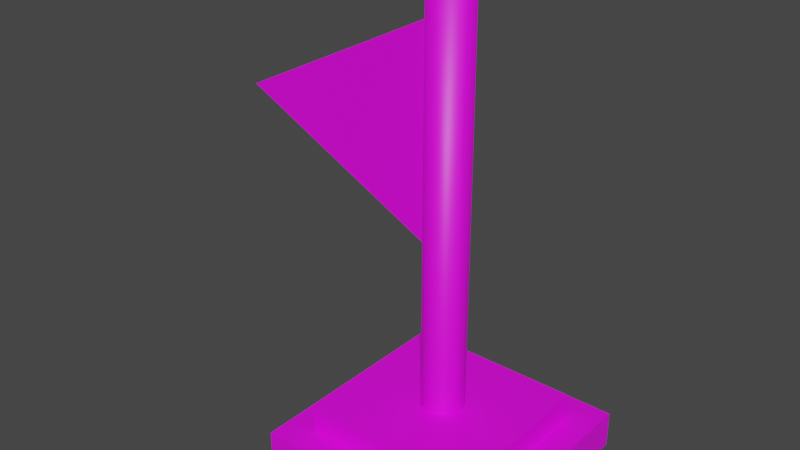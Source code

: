 # Source: Destiny_Flag.blend  (saved by Blender 2.90.8; exported with 4.5.12 LTS)
import bpy
from mathutils import Matrix  # noqa: F401  (used for matrix-valued properties, if any)

bpy.ops.wm.read_factory_settings(use_empty=True)
scene = bpy.context.scene
scene.name = 'Scene'

# ---- collections
col_flag = bpy.data.collections.new('Flag'); scene.collection.children.link(col_flag)

# ---- images (referenced by path relative to the original .blend; pixels are not part of the script)
import os
ASSET_DIR = os.environ.get("B2B_ASSET_DIR", "")  # directory of the original .blend (textures are referenced by path, not embedded)
HERE = os.path.dirname(os.path.abspath(__file__))  # packed textures are extracted next to this script under _unpacked/

def load_image(name, relpath, width, height, colorspace="sRGB"):
    """Load a texture the original file referenced (path relative to the .blend, or extracted next to this script)."""
    p = next((c for c in (os.path.join(HERE, relpath), os.path.join(ASSET_DIR, relpath)) if relpath and os.path.exists(c)), "")
    if p:
        img = bpy.data.images.load(p, check_existing=True)
        img.name = name
    else:  # same state as the original file: an image datablock whose file is absent (Cycles renders it pink)
        img = bpy.data.images.new(name, width, height)
        img.source = "FILE"
        img.filepath = "//" + (relpath or name)
    img.colorspace_settings.name = colorspace
    return img
img_untitled = load_image('Untitled', '', 1024, 1024, 'sRGB')

# ---- materials (node trees are filled in below, after node groups)
mat_material_001 = bpy.data.materials.new('Material.001')
mat_material_001.use_transparent_shadow = False

# ---- material node trees
mat_material_001.use_nodes = True; mat_material_001.node_tree.nodes.clear()
_N = mat_material_001.node_tree.nodes; _L = mat_material_001.node_tree.links
n0 = _N.new('ShaderNodeBsdfPrincipled'); n0.name = 'Principled BSDF'; n0.location = (10, 300)
n0.distribution = 'GGX'
n0.subsurface_method = 'BURLEY'
n0.inputs[3].default_value = 1.45
n0.inputs[27].default_value = (0.0, 0.0, 0.0, 1.0)
n0.inputs[28].default_value = 1.0
n1 = _N.new('ShaderNodeOutputMaterial'); n1.name = 'Material Output'; n1.location = (300, 300)
n2 = _N.new('ShaderNodeTexImage'); n2.name = 'Image Texture'; n2.location = (-367, 198)
n2.image = img_untitled
_L.new(n0.outputs[0], n1.inputs[0])
_L.new(n2.outputs[0], n0.inputs[0])
n1.is_active_output = True

# ---- world
world_world = bpy.data.worlds.new('World'); scene.world = world_world
world_world.use_nodes = True; world_world.node_tree.nodes.clear()
_N = world_world.node_tree.nodes; _L = world_world.node_tree.links
n0 = _N.new('ShaderNodeOutputWorld'); n0.name = 'World Output'; n0.location = (300, 300)
n1 = _N.new('ShaderNodeBackground'); n1.name = 'Background'; n1.location = (10, 300)
n1.inputs[0].default_value = (0.05088, 0.05088, 0.05088, 1.0)
_L.new(n1.outputs[0], n0.inputs[0])
n0.is_active_output = True
world_world.color = (0.05088, 0.05088, 0.05088)
world_world.use_sun_shadow = False
world_world.sun_shadow_jitter_overblur = 0.0

# ---- meshes
me_cube_001 = bpy.data.meshes.new('Cube.001')
me_cube_001.from_pydata([(0.3446, -0.3554, -0.05492), (0.3446, -0.3554, 0.05492), (-0.3497, -0.3554, -0.05492), (-0.3497, -0.3554, 0.05492), (0.3446, 0.3388, -0.05492), (0.3446, 0.3388, 0.05492), (-0.3497, 0.3388, -0.05492), (-0.3497, 0.3388, 0.05492), (0.256, -0.2668, 0.04621), (0.256, -0.2668, 0.128), (-0.2611, -0.2668, 0.04621), (-0.2611, -0.2668, 0.128), (0.256, 0.2502, 0.04621), (0.256, 0.2502, 0.128), (-0.2611, 0.2502, 0.04621), (-0.2611, 0.2502, 0.128), (-0.002548, -0.008313, 1.344), (-0.06695, -0.008313, 0.08865), (-0.06695, -0.008313, 1.344), (-0.0427, 0.04204, 0.08865), (-0.0427, 0.04204, 1.344), (0.01178, 0.05448, 0.08865), (0.01178, 0.05448, 1.344), (0.05548, 0.01963, 0.08865), (0.05548, 0.01963, 1.344), (0.05548, -0.03626, 0.08865), (0.05548, -0.03626, 1.344), (0.01178, -0.0711, 0.08865), (0.01178, -0.0711, 1.344), (-0.0427, -0.05867, 0.08865), (-0.0427, -0.05867, 1.344), (-0.0102, -0.03864, 0.6141), (-0.0102, -0.03864, 1.27), (-0.6663, -0.03864, 0.9421), (-0.0102, 0.02201, 0.6141), (-0.0102, 0.02201, 1.27), (-0.6663, 0.02201, 0.9421)], [], [(0, 1, 3, 2), (2, 3, 7, 6), (6, 7, 5, 4), (4, 5, 1, 0), (7, 3, 1, 5), (8, 9, 11, 10), (10, 11, 15, 14), (14, 15, 13, 12), (12, 13, 9, 8), (15, 11, 9, 13), (16, 20, 18), (17, 18, 20, 19), (16, 22, 20), (19, 20, 22, 21), (16, 24, 22), (21, 22, 24, 23), (16, 26, 24), (23, 24, 26, 25), (16, 28, 26), (25, 26, 28, 27), (16, 30, 28), (27, 28, 30, 29), (16, 18, 30), (29, 30, 18, 17), (31, 32, 33), (36, 35, 34), (34, 35, 32, 31), (33, 36, 34, 31), (36, 33, 32, 35)])
me_cube_001.polygons.foreach_set('use_smooth', [0, 0, 0, 0, 0, 0, 0, 0, 0, 0, 1, 1, 1, 1, 1, 1, 1, 1, 1, 1, 1, 1, 1, 1, 0, 0, 0, 0, 0])
_uv = me_cube_001.uv_layers.new(name='UVMap')
_uv.uv.foreach_set('vector', [0.3007, 0.008911, 0.4453, 0.008911, 0.4453, 0.1535, 0.3007, 0.1535, 0.3007, 0.1535, 0.4453, 0.1535, 0.4453, 0.2981, 0.3007, 0.2981, 0.3007, 0.2981, 0.4453, 0.2981, 0.4453, 0.4427, 0.3007, 0.4427, 0.3007, 0.4427, 0.4453, 0.4427, 0.4453, 0.5873, 0.3007, 0.5873, 0.4453, 0.2981, 0.5899, 0.2981, 0.5899, 0.4427, 0.4453, 0.4427, 0.008906, 0.9911, 0.008906, 0.8541, 0.1459, 0.8541, 0.1459, 0.9911, 0.1459, 0.9911, 0.1459, 0.8541, 0.2829, 0.8541, 0.2829, 0.9911, 0.2829, 0.9911, 0.2829, 0.8541, 0.4199, 0.8541, 0.4199, 0.9911, 0.4199, 0.9911, 0.4199, 0.8541, 0.5569, 0.8541, 0.5569, 0.9911, 0.2829, 0.8541, 0.2829, 0.7171, 0.4199, 0.7171, 0.4199, 0.8541, 0.1274, 0.708, 0.2094, 0.8108, 0.09814, 0.8362, 0.008909, 0.008909, 0.2829, 0.008909, 0.2829, 0.0872, 0.008909, 0.0872, 0.1274, 0.708, 0.2589, 0.708, 0.2094, 0.8108, 0.008909, 0.0872, 0.2829, 0.0872, 0.2829, 0.1655, 0.00891, 0.1655, 0.1274, 0.708, 0.2094, 0.6051, 0.2589, 0.708, 0.00891, 0.1655, 0.2829, 0.1655, 0.2829, 0.2438, 0.00891, 0.2438, 0.1274, 0.708, 0.09814, 0.5797, 0.2094, 0.6051, 0.00891, 0.2438, 0.2829, 0.2438, 0.2829, 0.3221, 0.00891, 0.3221, 0.1274, 0.708, 0.008908, 0.6509, 0.09814, 0.5797, 0.00891, 0.3221, 0.2829, 0.3221, 0.2829, 0.4003, 0.00891, 0.4003, 0.1274, 0.708, 0.00891, 0.765, 0.008908, 0.6509, 0.00891, 0.4003, 0.2829, 0.4003, 0.2829, 0.4786, 0.00891, 0.4786, 0.1274, 0.708, 0.09814, 0.8362, 0.00891, 0.765, 0.00891, 0.4786, 0.2829, 0.4786, 0.2829, 0.5569, 0.00891, 0.5569, 0.8465, 0.8185, 0.5059, 0.6414, 0.8306, 0.4157, 0.6784, 0.4285, 0.4687, 0.008909, 0.8882, 0.008907, 0.8861, 0.8844, 0.3776, 0.6512, 0.5059, 0.6414, 0.8465, 0.8185, 0.8306, 0.4157, 0.8861, 0.331, 0.8861, 0.8844, 0.8465, 0.8185, 0.8861, 0.331, 0.8306, 0.4157, 0.5059, 0.6414, 0.3776, 0.6512])
me_cube_001.materials.append(mat_material_001)
me_cube_001.use_remesh_fix_poles = True
me_cube_001.use_remesh_preserve_attributes = False
me_cube_001.use_mirror_vertex_groups = False
me_cube_001.update()

# ---- objects
ob_cube = bpy.data.objects.new('Cube', me_cube_001)

# ---- transforms, parenting, visibility, modifiers, constraints
ob_cube.location = (0.0, 0.0, 0.0)
ob_cube.lineart.crease_threshold = 0.0

# ---- collection membership
col_flag.objects.link(ob_cube)

# ---- scene / render settings (as saved in the file)
scene.frame_start = 1; scene.frame_end = 250; scene.frame_set(1)
scene.render.engine = 'BLENDER_EEVEE_NEXT'
scene.cycles.use_denoising = False
scene.cycles.samples = 128
scene.cycles.sampling_pattern = 'TABULATED_SOBOL'
scene.cycles.use_adaptive_sampling = False
scene.cycles.use_light_tree = False
scene.view_settings.view_transform = 'Filmic'
bpy.context.view_layer.update()

# ---- added for rendering (the .blend has no active camera and no usable light): camera, sun
cam_auto = bpy.data.cameras.new('AutoCamera')
cam_auto.lens = 50.0
cam_auto.sensor_width = 36.0
cam_auto.clip_end = 1000.0
ob_auto_camera = bpy.data.objects.new('AutoCamera', cam_auto)
scene.collection.objects.link(ob_auto_camera)
ob_auto_camera.location = (1.56007, -2.0734, 2.02105)
ob_auto_camera.rotation_euler = (1.09748, -7.21219e-08, 0.694738)
scene.camera = ob_auto_camera
light_auto_sun = bpy.data.lights.new('AutoSun', 'SUN')
light_auto_sun.energy = 3.0
light_auto_sun.angle = 0.0523599
ob_auto_sun = bpy.data.objects.new('AutoSun', light_auto_sun)
scene.collection.objects.link(ob_auto_sun)
ob_auto_sun.rotation_euler = (0.872665, 0.174533, 0.523599)
bpy.context.view_layer.update()
